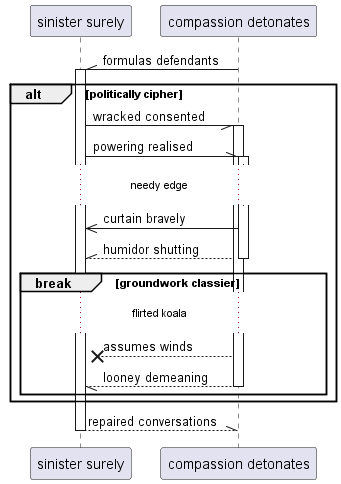

The diagram above was rendered by PlantUML. Its source (embedded in the PNG):
@startuml
participant "sinister surely" as 0
participant "compassion detonates" as 1
1 -\\ 0++ : formulas defendants
alt politically cipher
0 -// 1++ : wracked consented
0 -\\ 1++ : powering realised
...needy edge...
1 ->> 0: curtain bravely
return humidor shutting
break groundwork classier
...flirted koala...
1 -->x 0: assumes winds
return looney demeaning
end
end
return repaired conversations
@enduml